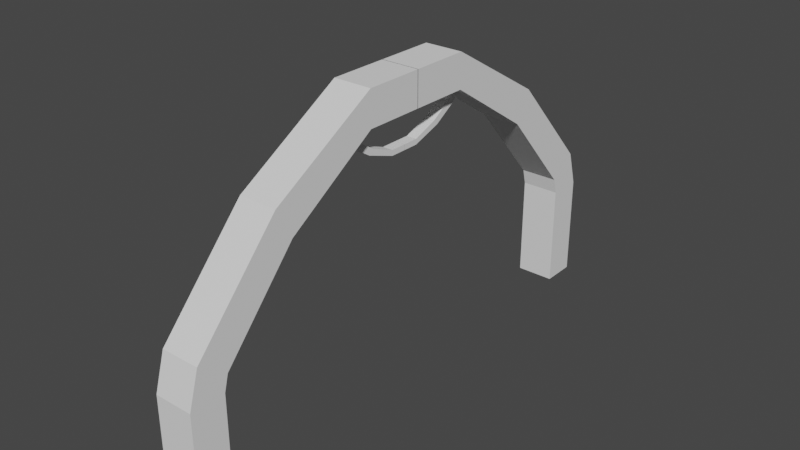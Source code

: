 # Source: Arch.blend  (saved by Blender 2.93.20; exported with 4.5.12 LTS)
import bpy
from mathutils import Matrix  # noqa: F401  (used for matrix-valued properties, if any)

bpy.ops.wm.read_factory_settings(use_empty=True)
scene = bpy.context.scene
scene.name = 'Scene'

# ---- collections
col_collection = bpy.data.collections.new('Collection'); scene.collection.children.link(col_collection)

# ---- world
world_world = bpy.data.worlds.new('World'); scene.world = world_world
world_world.use_nodes = True; world_world.node_tree.nodes.clear()
_N = world_world.node_tree.nodes; _L = world_world.node_tree.links
n0 = _N.new('ShaderNodeOutputWorld'); n0.name = 'World Output'; n0.location = (300, 300)
n1 = _N.new('ShaderNodeBackground'); n1.name = 'Background'; n1.location = (10, 300)
n1.inputs[0].default_value = (0.05088, 0.05088, 0.05088, 1.0)
_L.new(n1.outputs[0], n0.inputs[0])
n0.is_active_output = True
world_world.color = (0.05088, 0.05088, 0.05088)
world_world.use_sun_shadow = False
world_world.sun_shadow_jitter_overblur = 0.0

# ---- meshes
me_cube_001 = bpy.data.meshes.new('Cube.001')
me_cube_001.from_pydata([(-1.0, -1.0, -1.0), (-1.0, -1.0, 1.0), (-1.0, 1.0, -1.0), (-1.0, 1.0, 1.0), (1.0, -1.0, -1.0), (1.0, -1.0, 1.0), (1.0, 1.0, -1.0), (1.0, 1.0, 1.0), (-1.0, -4.114, -4.524), (-1.0, -4.658, -2.756), (1.0, -4.658, -2.756), (1.0, -4.114, -4.524), (-1.0, -6.628, -9.449), (-1.0, -7.578, -8.295), (1.0, -7.578, -8.295), (1.0, -6.628, -9.449), (-1.0, -6.77, -10.38), (-1.0, -7.933, -10.38), (1.0, -7.933, -10.38), (1.0, -6.77, -10.38), (1.0, 2.981, -1.0), (1.0, 2.981, 1.0), (1.0, 0.9807, -1.0), (1.0, 0.9807, 1.0), (-1.0, 2.981, -1.0), (-1.0, 2.981, 1.0), (-1.0, 0.9807, -1.0), (-1.0, 0.9807, 1.0), (1.0, 6.095, -4.524), (1.0, 6.638, -2.756), (-1.0, 6.638, -2.756), (-1.0, 6.095, -4.524), (1.0, 8.609, -9.449), (1.0, 9.559, -8.295), (-1.0, 9.559, -8.295), (-1.0, 8.609, -9.449), (1.0, 8.751, -10.38), (1.0, 9.913, -10.38), (-1.0, 9.913, -10.38), (-1.0, 8.751, -10.38), (-1.0, -6.77, -16.38), (-1.0, -7.933, -16.37), (1.0, -7.933, -16.37), (1.0, -6.77, -16.38), (1.0, 8.751, -16.38), (1.0, 9.913, -16.37), (-1.0, 9.913, -16.37), (-1.0, 8.751, -16.38)], [], [(0, 1, 3, 2), (2, 3, 7, 6), (6, 7, 5, 4), (1, 0, 8, 9), (2, 6, 4, 0), (7, 3, 1, 5), (8, 11, 15, 12), (0, 4, 11, 8), (5, 1, 9, 10), (4, 5, 10, 11), (14, 13, 17, 18), (9, 8, 12, 13), (10, 9, 13, 14), (11, 10, 14, 15), (39, 38, 46, 47), (15, 14, 18, 19), (12, 15, 19, 16), (13, 12, 16, 17), (20, 21, 23, 22), (22, 23, 27, 26), (26, 27, 25, 24), (21, 20, 28, 29), (22, 26, 24, 20), (27, 23, 21, 25), (28, 31, 35, 32), (20, 24, 31, 28), (25, 21, 29, 30), (24, 25, 30, 31), (34, 33, 37, 38), (29, 28, 32, 33), (30, 29, 33, 34), (31, 30, 34, 35), (38, 37, 45, 46), (35, 34, 38, 39), (32, 35, 39, 36), (33, 32, 36, 37), (43, 42, 41, 40), (47, 46, 45, 44), (16, 19, 43, 40), (17, 16, 40, 41), (36, 39, 47, 44), (37, 36, 44, 45), (18, 17, 41, 42), (19, 18, 42, 43)])
_uv = me_cube_001.uv_layers.new(name='UVMap')
_uv.uv.foreach_set('vector', [0.375, 0.0, 0.625, 0.0, 0.625, 0.25, 0.375, 0.25, 0.375, 0.25, 0.625, 0.25, 0.625, 0.5, 0.375, 0.5, 0.375, 0.5, 0.625, 0.5, 0.625, 0.75, 0.375, 0.75, 0.625, 0.0, 0.375, 0.0, 0.375, 0.0, 0.625, 0.0, 0.125, 0.5, 0.375, 0.5, 0.375, 0.75, 0.125, 0.75, 0.625, 0.5, 0.875, 0.5, 0.875, 0.75, 0.625, 0.75, 0.125, 0.75, 0.375, 0.75, 0.375, 0.75, 0.125, 0.75, 0.125, 0.75, 0.375, 0.75, 0.375, 0.75, 0.125, 0.75, 0.625, 0.75, 0.875, 0.75, 0.875, 0.75, 0.625, 0.75, 0.375, 0.75, 0.625, 0.75, 0.625, 0.75, 0.375, 0.75, 0.625, 0.75, 0.875, 0.75, 0.875, 0.75, 0.625, 0.75, 0.625, 0.0, 0.375, 0.0, 0.375, 0.0, 0.625, 0.0, 0.625, 0.75, 0.875, 0.75, 0.875, 0.75, 0.625, 0.75, 0.375, 0.75, 0.625, 0.75, 0.625, 0.75, 0.375, 0.75, 0.375, 0.75, 0.625, 0.75, 0.625, 0.75, 0.375, 0.75, 0.375, 0.75, 0.625, 0.75, 0.625, 0.75, 0.375, 0.75, 0.125, 0.75, 0.375, 0.75, 0.375, 0.75, 0.125, 0.75, 0.625, 0.0, 0.375, 0.0, 0.375, 0.0, 0.625, 0.0, 0.375, 0.0, 0.625, 0.0, 0.625, 0.25, 0.375, 0.25, 0.375, 0.25, 0.625, 0.25, 0.625, 0.5, 0.375, 0.5, 0.375, 0.5, 0.625, 0.5, 0.625, 0.75, 0.375, 0.75, 0.625, 0.0, 0.375, 0.0, 0.375, 0.0, 0.625, 0.0, 0.125, 0.5, 0.375, 0.5, 0.375, 0.75, 0.125, 0.75, 0.625, 0.5, 0.875, 0.5, 0.875, 0.75, 0.625, 0.75, 0.125, 0.75, 0.375, 0.75, 0.375, 0.75, 0.125, 0.75, 0.125, 0.75, 0.375, 0.75, 0.375, 0.75, 0.125, 0.75, 0.625, 0.75, 0.875, 0.75, 0.875, 0.75, 0.625, 0.75, 0.375, 0.75, 0.625, 0.75, 0.625, 0.75, 0.375, 0.75, 0.625, 0.75, 0.875, 0.75, 0.875, 0.75, 0.625, 0.75, 0.625, 0.0, 0.375, 0.0, 0.375, 0.0, 0.625, 0.0, 0.625, 0.75, 0.875, 0.75, 0.875, 0.75, 0.625, 0.75, 0.375, 0.75, 0.625, 0.75, 0.625, 0.75, 0.375, 0.75, 0.625, 0.75, 0.875, 0.75, 0.875, 0.75, 0.625, 0.75, 0.375, 0.75, 0.625, 0.75, 0.625, 0.75, 0.375, 0.75, 0.125, 0.75, 0.375, 0.75, 0.375, 0.75, 0.125, 0.75, 0.625, 0.0, 0.375, 0.0, 0.375, 0.0, 0.625, 0.0, 0.375, 0.75, 0.625, 0.75, 0.625, 1.0, 0.375, 1.0, 0.375, 0.75, 0.625, 0.75, 0.625, 1.0, 0.375, 1.0, 0.125, 0.75, 0.375, 0.75, 0.375, 0.75, 0.125, 0.75, 0.625, 0.0, 0.375, 0.0, 0.375, 0.0, 0.625, 0.0, 0.125, 0.75, 0.375, 0.75, 0.375, 0.75, 0.125, 0.75, 0.625, 0.0, 0.375, 0.0, 0.375, 0.0, 0.625, 0.0, 0.625, 0.75, 0.875, 0.75, 0.875, 0.75, 0.625, 0.75, 0.375, 0.75, 0.625, 0.75, 0.625, 0.75, 0.375, 0.75])
me_cube_001.use_remesh_fix_poles = True
me_cube_001.use_remesh_preserve_attributes = False
me_cube_001.update()
me_cube_004 = bpy.data.meshes.new('Cube.004')
me_cube_004.from_pydata([(-1.0, -1.0, -1.0), (-1.0, -1.0, 1.0), (-1.0, 1.0, -1.0), (-1.0, 1.0, 1.0), (1.0, -1.0, -1.0), (1.0, -1.0, 1.0), (1.0, 1.0, -1.0), (1.0, 1.0, 1.0), (-1.0, -4.114, -4.524), (-1.0, -4.658, -2.756), (1.0, -4.658, -2.756), (1.0, -4.114, -4.524), (-1.0, -6.628, -9.449), (-1.0, -7.578, -8.295), (1.0, -7.578, -8.295), (1.0, -6.628, -9.449), (-1.0, -6.77, -10.38), (-1.0, -7.933, -10.38), (1.0, -7.933, -10.38), (1.0, -6.77, -10.38), (1.0, 2.981, -1.0), (1.0, 2.981, 1.0), (1.0, 0.9807, -1.0), (1.0, 0.9807, 1.0), (-1.0, 2.981, -1.0), (-1.0, 2.981, 1.0), (-1.0, 0.9807, -1.0), (-1.0, 0.9807, 1.0), (1.0, 6.095, -4.524), (1.0, 6.638, -2.756), (-1.0, 6.638, -2.756), (-1.0, 6.095, -4.524), (1.0, 8.609, -9.449), (1.0, 9.559, -8.295), (-1.0, 9.559, -8.295), (-1.0, 8.609, -9.449), (1.0, 8.751, -10.38), (1.0, 9.913, -10.38), (-1.0, 9.913, -10.38), (-1.0, 8.751, -10.38), (-1.0, -6.77, -16.38), (-1.0, -7.933, -16.37), (1.0, -7.933, -16.37), (1.0, -6.77, -16.38), (1.0, 8.751, -16.38), (1.0, 9.913, -16.37), (-1.0, 9.913, -16.37), (-1.0, 8.751, -16.38)], [], [(0, 1, 3, 2), (2, 3, 7, 6), (6, 7, 5, 4), (1, 0, 8, 9), (2, 6, 4, 0), (7, 3, 1, 5), (8, 11, 15, 12), (0, 4, 11, 8), (5, 1, 9, 10), (4, 5, 10, 11), (14, 13, 17, 18), (9, 8, 12, 13), (10, 9, 13, 14), (11, 10, 14, 15), (39, 38, 46, 47), (15, 14, 18, 19), (12, 15, 19, 16), (13, 12, 16, 17), (20, 21, 23, 22), (22, 23, 27, 26), (26, 27, 25, 24), (21, 20, 28, 29), (22, 26, 24, 20), (27, 23, 21, 25), (28, 31, 35, 32), (20, 24, 31, 28), (25, 21, 29, 30), (24, 25, 30, 31), (34, 33, 37, 38), (29, 28, 32, 33), (30, 29, 33, 34), (31, 30, 34, 35), (38, 37, 45, 46), (35, 34, 38, 39), (32, 35, 39, 36), (33, 32, 36, 37), (43, 42, 41, 40), (47, 46, 45, 44), (16, 19, 43, 40), (17, 16, 40, 41), (36, 39, 47, 44), (37, 36, 44, 45), (18, 17, 41, 42), (19, 18, 42, 43)])
_uv = me_cube_004.uv_layers.new(name='UVMap')
_uv.uv.foreach_set('vector', [0.375, 0.0, 0.625, 0.0, 0.625, 0.25, 0.375, 0.25, 0.375, 0.25, 0.625, 0.25, 0.625, 0.5, 0.375, 0.5, 0.375, 0.5, 0.625, 0.5, 0.625, 0.75, 0.375, 0.75, 0.625, 0.0, 0.375, 0.0, 0.375, 0.0, 0.625, 0.0, 0.125, 0.5, 0.375, 0.5, 0.375, 0.75, 0.125, 0.75, 0.625, 0.5, 0.875, 0.5, 0.875, 0.75, 0.625, 0.75, 0.125, 0.75, 0.375, 0.75, 0.375, 0.75, 0.125, 0.75, 0.125, 0.75, 0.375, 0.75, 0.375, 0.75, 0.125, 0.75, 0.625, 0.75, 0.875, 0.75, 0.875, 0.75, 0.625, 0.75, 0.375, 0.75, 0.625, 0.75, 0.625, 0.75, 0.375, 0.75, 0.625, 0.75, 0.875, 0.75, 0.875, 0.75, 0.625, 0.75, 0.625, 0.0, 0.375, 0.0, 0.375, 0.0, 0.625, 0.0, 0.625, 0.75, 0.875, 0.75, 0.875, 0.75, 0.625, 0.75, 0.375, 0.75, 0.625, 0.75, 0.625, 0.75, 0.375, 0.75, 0.375, 0.75, 0.625, 0.75, 0.625, 0.75, 0.375, 0.75, 0.375, 0.75, 0.625, 0.75, 0.625, 0.75, 0.375, 0.75, 0.125, 0.75, 0.375, 0.75, 0.375, 0.75, 0.125, 0.75, 0.625, 0.0, 0.375, 0.0, 0.375, 0.0, 0.625, 0.0, 0.375, 0.0, 0.625, 0.0, 0.625, 0.25, 0.375, 0.25, 0.375, 0.25, 0.625, 0.25, 0.625, 0.5, 0.375, 0.5, 0.375, 0.5, 0.625, 0.5, 0.625, 0.75, 0.375, 0.75, 0.625, 0.0, 0.375, 0.0, 0.375, 0.0, 0.625, 0.0, 0.125, 0.5, 0.375, 0.5, 0.375, 0.75, 0.125, 0.75, 0.625, 0.5, 0.875, 0.5, 0.875, 0.75, 0.625, 0.75, 0.125, 0.75, 0.375, 0.75, 0.375, 0.75, 0.125, 0.75, 0.125, 0.75, 0.375, 0.75, 0.375, 0.75, 0.125, 0.75, 0.625, 0.75, 0.875, 0.75, 0.875, 0.75, 0.625, 0.75, 0.375, 0.75, 0.625, 0.75, 0.625, 0.75, 0.375, 0.75, 0.625, 0.75, 0.875, 0.75, 0.875, 0.75, 0.625, 0.75, 0.625, 0.0, 0.375, 0.0, 0.375, 0.0, 0.625, 0.0, 0.625, 0.75, 0.875, 0.75, 0.875, 0.75, 0.625, 0.75, 0.375, 0.75, 0.625, 0.75, 0.625, 0.75, 0.375, 0.75, 0.625, 0.75, 0.875, 0.75, 0.875, 0.75, 0.625, 0.75, 0.375, 0.75, 0.625, 0.75, 0.625, 0.75, 0.375, 0.75, 0.125, 0.75, 0.375, 0.75, 0.375, 0.75, 0.125, 0.75, 0.625, 0.0, 0.375, 0.0, 0.375, 0.0, 0.625, 0.0, 0.375, 0.75, 0.625, 0.75, 0.625, 1.0, 0.375, 1.0, 0.375, 0.75, 0.625, 0.75, 0.625, 1.0, 0.375, 1.0, 0.125, 0.75, 0.375, 0.75, 0.375, 0.75, 0.125, 0.75, 0.625, 0.0, 0.375, 0.0, 0.375, 0.0, 0.625, 0.0, 0.125, 0.75, 0.375, 0.75, 0.375, 0.75, 0.125, 0.75, 0.625, 0.0, 0.375, 0.0, 0.375, 0.0, 0.625, 0.0, 0.625, 0.75, 0.875, 0.75, 0.875, 0.75, 0.625, 0.75, 0.375, 0.75, 0.625, 0.75, 0.625, 0.75, 0.375, 0.75])
me_cube_004.use_remesh_fix_poles = True
me_cube_004.use_remesh_preserve_attributes = False
me_cube_004.update()

# ---- objects
ob_cube = bpy.data.objects.new('Cube', me_cube_001)
ob_cube_001 = bpy.data.objects.new('Cube.001', me_cube_004)

# ---- transforms, parenting, visibility, modifiers, constraints
ob_cube.location = (1.252e-33, -1.012, 6.052)
ob_cube.scale = (0.6486, 1.0, 0.5814)
ob_cube_001.location = (1.252e-33, -0.3012, 4.166)
ob_cube_001.rotation_euler = (-0.0, 3.142, -0.0)
ob_cube_001.scale = (0.1753, 0.2703, 0.09)

# ---- collection membership
col_collection.objects.link(ob_cube)
col_collection.objects.link(ob_cube_001)

# ---- scene / render settings (as saved in the file)
scene.frame_start = 1; scene.frame_end = 250; scene.frame_set(1)
scene.render.engine = 'BLENDER_EEVEE_NEXT'
scene.cycles.use_denoising = False
scene.cycles.samples = 128
scene.cycles.sampling_pattern = 'TABULATED_SOBOL'
scene.cycles.use_adaptive_sampling = False
scene.cycles.use_light_tree = False
scene.view_settings.view_transform = 'Filmic'
bpy.context.view_layer.update()

# ---- added for rendering (the .blend has no active camera and no usable light): camera, sun
cam_auto = bpy.data.cameras.new('AutoCamera')
cam_auto.lens = 50.0
cam_auto.sensor_width = 36.0
cam_auto.clip_end = 1000.0
ob_auto_camera = bpy.data.objects.new('AutoCamera', cam_auto)
scene.collection.objects.link(ob_auto_camera)
ob_auto_camera.location = (19.0125, -22.8362, 16.7914)
ob_auto_camera.rotation_euler = (1.09748, -7.21219e-08, 0.694738)
scene.camera = ob_auto_camera
light_auto_sun = bpy.data.lights.new('AutoSun', 'SUN')
light_auto_sun.energy = 3.0
light_auto_sun.angle = 0.0523599
ob_auto_sun = bpy.data.objects.new('AutoSun', light_auto_sun)
scene.collection.objects.link(ob_auto_sun)
ob_auto_sun.rotation_euler = (0.872665, 0.174533, 0.523599)
bpy.context.view_layer.update()

